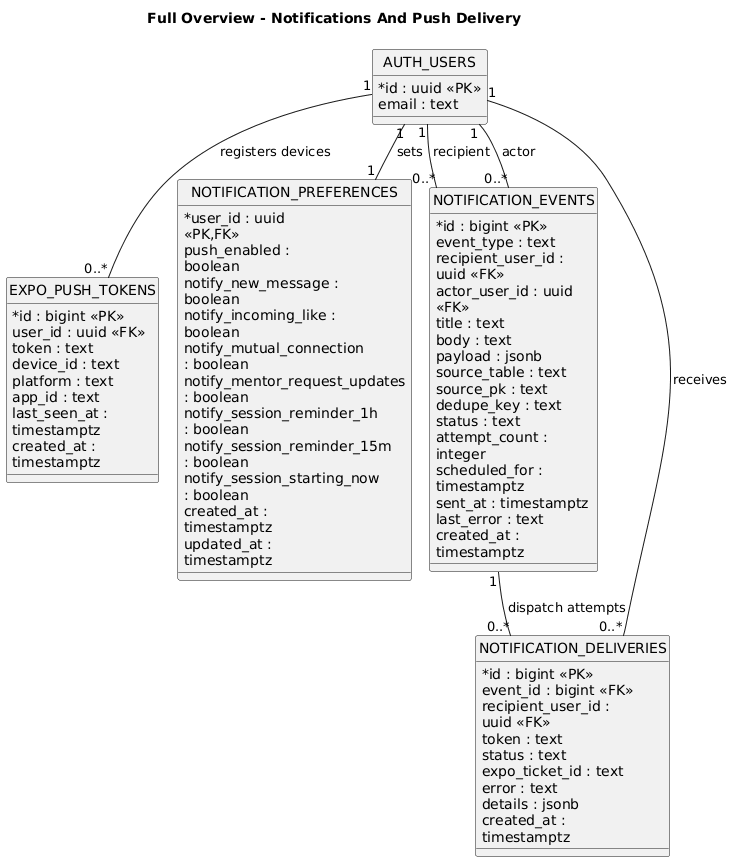

The diagram above was rendered by PlantUML. Its source (embedded in the PNG):
@startuml
title Full Overview - Notifications And Push Delivery
!pragma layout smetana
top to bottom direction
hide circle
skinparam linetype ortho
skinparam shadowing false
skinparam classAttributeIconSize 0
skinparam nodesep 30
skinparam ranksep 55
skinparam wrapWidth 160

class AUTH_USERS {
  *id : uuid <<PK>>
   email : text
}

class EXPO_PUSH_TOKENS {
  *id : bigint <<PK>>
   user_id : uuid <<FK>>
   token : text
   device_id : text
   platform : text
   app_id : text
   last_seen_at : timestamptz
   created_at : timestamptz
}

class NOTIFICATION_PREFERENCES {
  *user_id : uuid <<PK,FK>>
   push_enabled : boolean
   notify_new_message : boolean
   notify_incoming_like : boolean
   notify_mutual_connection : boolean
   notify_mentor_request_updates : boolean
   notify_session_reminder_1h : boolean
   notify_session_reminder_15m : boolean
   notify_session_starting_now : boolean
   created_at : timestamptz
   updated_at : timestamptz
}

class NOTIFICATION_EVENTS {
  *id : bigint <<PK>>
   event_type : text
   recipient_user_id : uuid <<FK>>
   actor_user_id : uuid <<FK>>
   title : text
   body : text
   payload : jsonb
   source_table : text
   source_pk : text
   dedupe_key : text
   status : text
   attempt_count : integer
   scheduled_for : timestamptz
   sent_at : timestamptz
   last_error : text
   created_at : timestamptz
}

class NOTIFICATION_DELIVERIES {
  *id : bigint <<PK>>
   event_id : bigint <<FK>>
   recipient_user_id : uuid <<FK>>
   token : text
   status : text
   expo_ticket_id : text
   error : text
   details : jsonb
   created_at : timestamptz
}

AUTH_USERS "1" -- "0..*" EXPO_PUSH_TOKENS : registers devices
AUTH_USERS "1" -- "1" NOTIFICATION_PREFERENCES : sets
AUTH_USERS "1" -- "0..*" NOTIFICATION_EVENTS : recipient
AUTH_USERS "1" -- "0..*" NOTIFICATION_EVENTS : actor
AUTH_USERS "1" -- "0..*" NOTIFICATION_DELIVERIES : receives
NOTIFICATION_EVENTS "1" -- "0..*" NOTIFICATION_DELIVERIES : dispatch attempts
@enduml